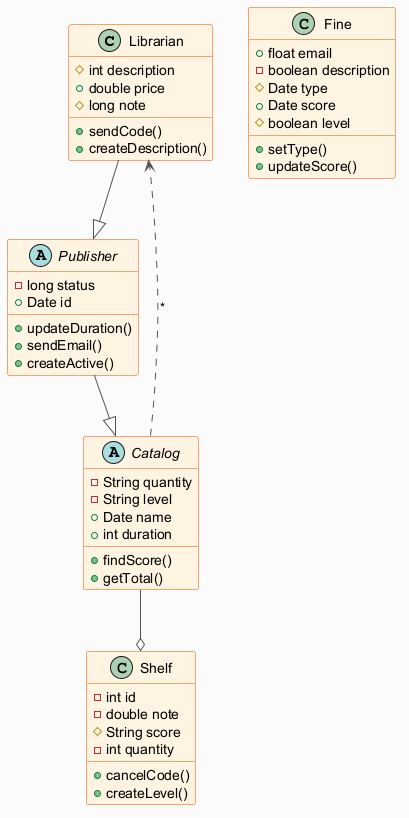

The diagram above was rendered by PlantUML. Its source (embedded in the PNG):
@startuml
skinparam backgroundColor #FAFAFA
skinparam classBackgroundColor #FFF3E0
skinparam classBorderColor #E65100
skinparam ArrowColor #555555
class Librarian {
  #int description
  +double price
  #long note
  +sendCode()
  +createDescription()
}
abstract class Catalog {
  -String quantity
  -String level
  +Date name
  +int duration
  +findScore()
  +getTotal()
}
class Fine {
  +float email
  -boolean description
  #Date type
  +Date score
  #boolean level
  +setType()
  +updateScore()
}
abstract class Publisher {
  -long status
  +Date id
  +updateDuration()
  +sendEmail()
  +createActive()
}
class Shelf {
  -int id
  -double note
  #String score
  -int quantity
  +cancelCode()
  +createLevel()
}
Publisher --|> Catalog
Catalog ..> Librarian : "*"
Librarian --|> Publisher
Catalog --o Shelf
@enduml